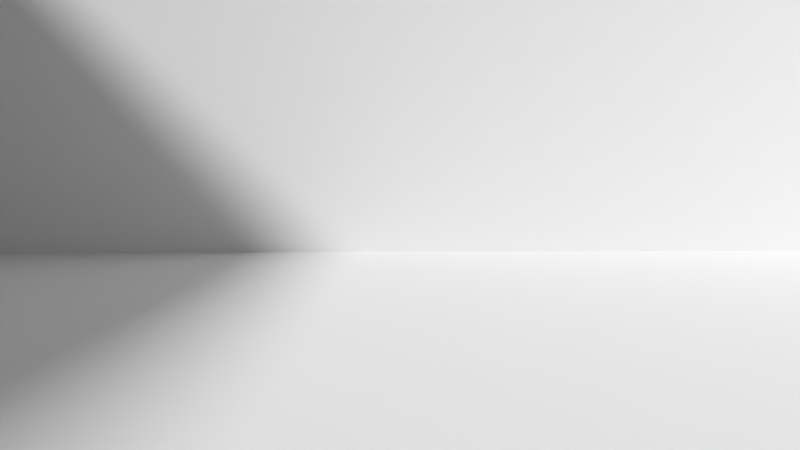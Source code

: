 # Source: MS-Shot4.blend  (saved by Blender 2.76.0; exported with 4.5.12 LTS)
import bpy
from mathutils import Matrix  # noqa: F401  (used for matrix-valued properties, if any)

bpy.ops.wm.read_factory_settings(use_empty=True)
scene = bpy.context.scene
scene.name = 'Scene'

# ---- collections
col_collection_1 = bpy.data.collections.new('Collection 1'); scene.collection.children.link(col_collection_1)
col_minion = bpy.data.collections.new('Minion')  # instanced only; not linked into the scene
col_socke = bpy.data.collections.new('Socke')  # instanced only; not linked into the scene
col_lebkuchenmann = bpy.data.collections.new('Lebkuchenmann')  # instanced only; not linked into the scene
col_radio = bpy.data.collections.new('Radio')  # instanced only; not linked into the scene
col_teppich = bpy.data.collections.new('Teppich')  # instanced only; not linked into the scene
col_becher = bpy.data.collections.new('Becher')  # instanced only; not linked into the scene
col_tablett = bpy.data.collections.new('Tablett')  # instanced only; not linked into the scene
col_tisch = bpy.data.collections.new('Tisch')  # instanced only; not linked into the scene
col_kamin = bpy.data.collections.new('Kamin')  # instanced only; not linked into the scene
col_geschenk = bpy.data.collections.new('Geschenk')  # instanced only; not linked into the scene
col_weihnachtsbaum = bpy.data.collections.new('Weihnachtsbaum')  # instanced only; not linked into the scene

# ---- materials (node trees are filled in below, after node groups)
mat_material = bpy.data.materials.new('Material')
mat_material.alpha_threshold = 0.0
mat_material.use_transparent_shadow = False
mat_material.roughness = 0.5
mat_material.line_color = (0.0, 0.0, 0.0, 1.0)

# ---- material node trees

# ---- world
world_world = bpy.data.worlds.new('World'); scene.world = world_world
world_world.color = (0.05088, 0.05088, 0.05088)
world_world.use_sun_shadow = False
world_world.sun_shadow_jitter_overblur = 0.0
world_world.cycles.sampling_method = 'MANUAL'
world_world.cycles.sample_map_resolution = 256

# ---- cameras
cam_camera_001 = bpy.data.cameras.new('Camera.001')
cam_camera_001.clip_end = 100.0
cam_camera_001.lens = 35.0
cam_camera_001.sensor_width = 32.0
cam_camera_001.sensor_height = 18.0
cam_camera_001.display_size = 2.0
cam_camera_001.dof.focus_distance = 0.0
cam_camera_001.dof.aperture_fstop = 128.0
cam_camera_001.dof.aperture_blades = 6

# ---- meshes
me_cube = bpy.data.meshes.new('Cube')
me_cube.from_pydata([(1.0, 1.0, -1.0), (1.0, -1.0, -1.0), (-1.0, -1.0, -1.0), (-1.0, 1.0, -1.0), (1.0, 1.0, 1.0), (1.0, -1.0, 1.0), (-1.0, -1.0, 1.0), (-1.0, 1.0, 1.0)], [], [(0, 1, 2, 3), (1, 5, 6, 2), (2, 6, 7, 3), (4, 0, 3, 7)])
me_cube.materials.append(mat_material)
me_cube.use_remesh_preserve_volume = False
me_cube.use_remesh_preserve_attributes = False
me_cube.use_mirror_vertex_groups = False
me_cube.update()

# ---- objects
ob_minion = bpy.data.objects.new('Minion', None)
ob_socke_004 = bpy.data.objects.new('Socke.004', None)
ob_socke_003 = bpy.data.objects.new('Socke.003', None)
ob_socke_002 = bpy.data.objects.new('Socke.002', None)
ob_socke_001 = bpy.data.objects.new('Socke.001', None)
ob_socke = bpy.data.objects.new('Socke', None)
ob_lebkuchenmann = bpy.data.objects.new('Lebkuchenmann', None)
ob_radio = bpy.data.objects.new('Radio', None)
ob_teppich = bpy.data.objects.new('Teppich', None)
ob_becher = bpy.data.objects.new('Becher', None)
ob_tablett = bpy.data.objects.new('Tablett', None)
ob_tisch = bpy.data.objects.new('Tisch', None)
ob_kamin = bpy.data.objects.new('Kamin', None)
ob_geschenk_002 = bpy.data.objects.new('Geschenk.002', None)
ob_geschenk_001 = bpy.data.objects.new('Geschenk.001', None)
ob_geschenk = bpy.data.objects.new('Geschenk', None)
ob_weihnachtsbaum = bpy.data.objects.new('Weihnachtsbaum', None)
ob_camera = bpy.data.objects.new('Camera', cam_camera_001)
ob_cube = bpy.data.objects.new('Cube', me_cube)

# ---- transforms, parenting, visibility, modifiers, constraints
ob_minion.location = (4.132, 8.084, 0.0)
ob_minion.rotation_euler = (0.0, 0.0, -2.675)
ob_minion.scale = (0.7504, 0.7504, 0.7504)
ob_minion.empty_image_offset = (0.0, 0.0)
ob_minion.show_instancer_for_render = False
ob_minion.instance_type = 'COLLECTION'
ob_minion.lineart.crease_threshold = 0.0
ob_socke_004.location = (-4.581, 4.602, 2.248)
ob_socke_004.scale = (0.3667, 0.3667, 0.3667)
ob_socke_004.empty_image_offset = (0.0, 0.0)
ob_socke_004.show_instancer_for_render = False
ob_socke_004.instance_type = 'COLLECTION'
ob_socke_004.lineart.crease_threshold = 0.0
ob_socke_003.location = (-4.581, 5.383, 2.376)
ob_socke_003.rotation_euler = (-0.1957, -0.0, 0.0)
ob_socke_003.scale = (0.3667, 0.3667, 0.3667)
ob_socke_003.empty_image_offset = (0.0, 0.0)
ob_socke_003.show_instancer_for_render = False
ob_socke_003.instance_type = 'COLLECTION'
ob_socke_003.lineart.crease_threshold = 0.0
ob_socke_002.location = (-4.581, 6.234, 2.726)
ob_socke_002.scale = (0.2382, 0.2382, 0.2382)
ob_socke_002.empty_image_offset = (0.0, 0.0)
ob_socke_002.show_instancer_for_render = False
ob_socke_002.instance_type = 'COLLECTION'
ob_socke_002.lineart.crease_threshold = 0.0
ob_socke_001.location = (-4.581, 3.652, 2.305)
ob_socke_001.rotation_euler = (0.1677, -0.0, 0.0)
ob_socke_001.scale = (0.4403, 0.4403, 0.4403)
ob_socke_001.empty_image_offset = (0.0, 0.0)
ob_socke_001.show_instancer_for_render = False
ob_socke_001.instance_type = 'COLLECTION'
ob_socke_001.lineart.crease_threshold = 0.0
ob_socke.location = (-4.581, 2.747, 2.569)
ob_socke.scale = (0.3667, 0.3667, 0.3667)
ob_socke.empty_image_offset = (0.0, 0.0)
ob_socke.show_instancer_for_render = False
ob_socke.instance_type = 'COLLECTION'
ob_socke.lineart.crease_threshold = 0.0
ob_lebkuchenmann.location = (-5.709, -1.091, 1.768)
ob_lebkuchenmann.rotation_euler = (-1.571, 1.571, 0.0)
ob_lebkuchenmann.scale = (0.2854, 0.2854, 0.2854)
ob_lebkuchenmann.empty_image_offset = (0.0, 0.0)
ob_lebkuchenmann.show_instancer_for_render = False
ob_lebkuchenmann.instance_type = 'COLLECTION'
ob_lebkuchenmann.lineart.crease_threshold = 0.0
ob_radio.location = (-4.345, 2.515, 0.3403)
ob_radio.rotation_euler = (0.0, 1.559, 0.0)
ob_radio.scale = (0.4883, 0.4883, 0.4883)
ob_radio.empty_image_offset = (0.0, 0.0)
ob_radio.show_instancer_for_render = False
ob_radio.instance_type = 'COLLECTION'
ob_radio.lineart.crease_threshold = 0.0
ob_teppich.location = (2.003, -4.03, 0.0)
ob_teppich.scale = (1.718, 1.718, 1.718)
ob_teppich.empty_image_offset = (0.0, 0.0)
ob_teppich.show_instancer_for_render = False
ob_teppich.instance_type = 'COLLECTION'
ob_teppich.lineart.crease_threshold = 0.0
ob_becher.location = (-6.267, 0.0, 1.687)
ob_becher.scale = (0.1404, 0.1404, 0.1404)
ob_becher.empty_image_offset = (0.0, 0.0)
ob_becher.show_instancer_for_render = False
ob_becher.instance_type = 'COLLECTION'
ob_becher.lineart.crease_threshold = 0.0
ob_tablett.location = (-5.705, -0.7922, 1.691)
ob_tablett.scale = (0.3658, 0.3658, 0.3658)
ob_tablett.empty_image_offset = (0.0, 0.0)
ob_tablett.show_instancer_for_render = False
ob_tablett.instance_type = 'COLLECTION'
ob_tablett.lineart.crease_threshold = 0.0
ob_tisch.location = (-5.834, -0.4818, 0.0)
ob_tisch.scale = (0.8488, 0.8488, 0.8488)
ob_tisch.empty_image_offset = (0.0, 0.0)
ob_tisch.show_instancer_for_render = False
ob_tisch.instance_type = 'COLLECTION'
ob_tisch.lineart.crease_threshold = 0.0
ob_kamin.location = (-6.236, 4.422, 0.0)
ob_kamin.scale = (1.567, 1.567, 1.567)
ob_kamin.empty_image_offset = (0.0, 0.0)
ob_kamin.show_instancer_for_render = False
ob_kamin.instance_type = 'COLLECTION'
ob_kamin.lineart.crease_threshold = 0.0
ob_geschenk_002.location = (3.427, -5.811, 0.0)
ob_geschenk_002.rotation_euler = (0.0, -0.0, -0.3161)
ob_geschenk_002.scale = (0.4868, 0.6238, 0.4868)
ob_geschenk_002.empty_image_offset = (0.0, 0.0)
ob_geschenk_002.show_instancer_for_render = False
ob_geschenk_002.instance_type = 'COLLECTION'
ob_geschenk_002.lineart.crease_threshold = 0.0
ob_geschenk_001.location = (3.278, -4.39, 0.0)
ob_geschenk_001.rotation_euler = (0.0, -0.0, -0.5793)
ob_geschenk_001.scale = (0.3613, 0.3613, 0.3613)
ob_geschenk_001.empty_image_offset = (0.0, 0.0)
ob_geschenk_001.show_instancer_for_render = False
ob_geschenk_001.instance_type = 'COLLECTION'
ob_geschenk_001.lineart.crease_threshold = 0.0
ob_geschenk.location = (1.722, -4.014, 0.0)
ob_geschenk.scale = (0.4604, 0.4604, 0.4604)
ob_geschenk.empty_image_offset = (0.0, 0.0)
ob_geschenk.show_instancer_for_render = False
ob_geschenk.instance_type = 'COLLECTION'
ob_geschenk.lineart.crease_threshold = 0.0
ob_weihnachtsbaum.location = (1.912, -5.476, 0.0)
ob_weihnachtsbaum.empty_image_offset = (0.0, 0.0)
ob_weihnachtsbaum.show_instancer_for_render = False
ob_weihnachtsbaum.instance_type = 'COLLECTION'
ob_weihnachtsbaum.lineart.crease_threshold = 0.0
ob_camera.location = (0.6998, 3.365, 0.9624)
ob_camera.rotation_euler = (1.494, 0.005044, 1.594)
ob_camera.lineart.crease_threshold = 0.0
ob_cube.location = (0.0, 0.0, 5.32)
ob_cube.scale = (8.0, 8.0, 5.296)
ob_cube.lock_rotations_4d = False
ob_cube.empty_display_type = 'ARROWS'
ob_cube.lineart.crease_threshold = 0.0
ob_minion.instance_collection = col_minion
ob_socke_004.instance_collection = col_socke
ob_socke_003.instance_collection = col_socke
ob_socke_002.instance_collection = col_socke
ob_socke_001.instance_collection = col_socke
ob_socke.instance_collection = col_socke
ob_lebkuchenmann.instance_collection = col_lebkuchenmann
ob_radio.instance_collection = col_radio
ob_teppich.instance_collection = col_teppich
ob_becher.instance_collection = col_becher
ob_tablett.instance_collection = col_tablett
ob_tisch.instance_collection = col_tisch
ob_kamin.instance_collection = col_kamin
ob_geschenk_002.instance_collection = col_geschenk
ob_geschenk_001.instance_collection = col_geschenk
ob_geschenk.instance_collection = col_geschenk
ob_weihnachtsbaum.instance_collection = col_weihnachtsbaum

# ---- collection membership
col_collection_1.objects.link(ob_minion)
col_collection_1.objects.link(ob_socke_004)
col_collection_1.objects.link(ob_socke_003)
col_collection_1.objects.link(ob_socke_002)
col_collection_1.objects.link(ob_socke_001)
col_collection_1.objects.link(ob_socke)
col_collection_1.objects.link(ob_lebkuchenmann)
col_collection_1.objects.link(ob_radio)
col_collection_1.objects.link(ob_teppich)
col_collection_1.objects.link(ob_becher)
col_collection_1.objects.link(ob_tablett)
col_collection_1.objects.link(ob_tisch)
col_collection_1.objects.link(ob_kamin)
col_collection_1.objects.link(ob_geschenk_002)
col_collection_1.objects.link(ob_geschenk_001)
col_collection_1.objects.link(ob_geschenk)
col_collection_1.objects.link(ob_weihnachtsbaum)
col_collection_1.objects.link(ob_camera)
col_collection_1.objects.link(ob_cube)

# ---- scene / render settings (as saved in the file)
scene.camera = ob_camera
scene.frame_start = 1; scene.frame_end = 120; scene.frame_set(94)
scene.render.engine = 'BLENDER_EEVEE_NEXT'
scene.render.resolution_percentage = 50
scene.render.fps = 30
scene.render.dither_intensity = 0.0
scene.cycles.use_denoising = False
scene.cycles.samples = 10
scene.cycles.sampling_pattern = 'TABULATED_SOBOL'
scene.cycles.light_sampling_threshold = 0.0
scene.cycles.use_adaptive_sampling = False
scene.cycles.use_light_tree = False
scene.cycles.blur_glossy = 0.0
scene.cycles.pixel_filter_type = 'GAUSSIAN'
scene.cycles.sample_clamp_indirect = 0.0
scene.view_settings.view_transform = 'Standard'
bpy.context.view_layer.update()

# ---- added for rendering (the .blend has no usable light): sun
light_auto_sun = bpy.data.lights.new('AutoSun', 'SUN')
light_auto_sun.energy = 3.0
light_auto_sun.angle = 0.0523599
ob_auto_sun = bpy.data.objects.new('AutoSun', light_auto_sun)
scene.collection.objects.link(ob_auto_sun)
ob_auto_sun.rotation_euler = (0.872665, 0.174533, 0.523599)
bpy.context.view_layer.update()

